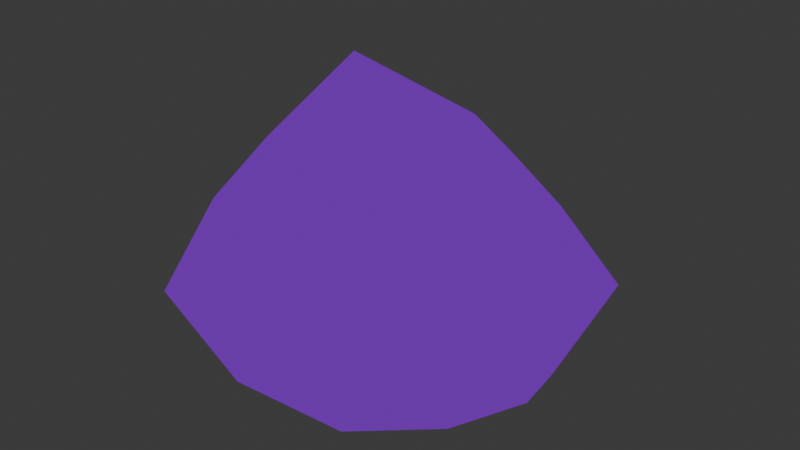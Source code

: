 # Source: rock.blend  (saved by Blender 4.0.36; exported with 4.5.12 LTS)
import bpy
from mathutils import Matrix  # noqa: F401  (used for matrix-valued properties, if any)

bpy.ops.wm.read_factory_settings(use_empty=True)
scene = bpy.context.scene
scene.name = 'Scene'

# ---- collections
col_collection = bpy.data.collections.new('Collection'); scene.collection.children.link(col_collection)

# ---- materials (node trees are filled in below, after node groups)
mat_rock = bpy.data.materials.new('rock')
mat_rock.use_transparent_shadow = False

# ---- material node trees
mat_rock.use_nodes = True; mat_rock.node_tree.nodes.clear()
_N = mat_rock.node_tree.nodes; _L = mat_rock.node_tree.links
n0 = _N.new('ShaderNodeOutputMaterial'); n0.name = 'Material Output'; n0.location = (300, 300)
n1 = _N.new('ShaderNodeEmission'); n1.name = 'Emission'; n1.location = (10, 300)
n1.inputs[0].default_value = (0.1652, 0.01229, 0.4341, 1.0)
_L.new(n1.outputs[0], n0.inputs[0])
n0.is_active_output = True

# ---- world
world_world = bpy.data.worlds.new('World'); scene.world = world_world
world_world.use_nodes = True; world_world.node_tree.nodes.clear()
_N = world_world.node_tree.nodes; _L = world_world.node_tree.links
n0 = _N.new('ShaderNodeOutputWorld'); n0.name = 'World Output'; n0.location = (300, 300)
n1 = _N.new('ShaderNodeBackground'); n1.name = 'Background'; n1.location = (10, 300)
n1.inputs[0].default_value = (0.05088, 0.05088, 0.05088, 1.0)
_L.new(n1.outputs[0], n0.inputs[0])
n0.is_active_output = True
world_world.color = (0.05088, 0.05088, 0.05088)
world_world.use_sun_shadow = False
world_world.sun_shadow_jitter_overblur = 0.0

# ---- meshes
me_icosphere = bpy.data.meshes.new('Icosphere')
me_icosphere.from_pydata([(0.05606, 0.001499, 0.03108), (0.2106, -0.114, 0.05149), (-0.07058, -0.1868, 0.03093), (-0.2183, 0.01009, 0.02563), (-0.03073, 0.2278, 0.08319), (0.2183, 0.1277, 0.07332), (0.1543, -0.1845, 0.2589), (-0.1839, -0.1067, 0.2259), (-0.183, 0.1507, 0.2451), (0.08348, 0.1857, 0.2663), (0.3314, 0.03953, 0.2216), (0.03378, 0.02492, 0.365), (0.009309, -0.1109, 0.002932), (0.1466, -0.06635, 0.002932), (0.1027, -0.1802, 0.03335), (0.24, 0.008821, 0.03333), (0.1544, 0.07447, 0.02354), (-0.07552, 0.005815, 0.002932), (-0.166, -0.1088, 0.01445), (0.01414, 0.1192, 0.02839), (-0.1531, 0.1526, 0.01229), (0.1049, 0.1769, 0.09511), (0.3082, -0.05238, 0.1386), (0.275, 0.1014, 0.1487), (0.008209, -0.2157, 0.1295), (0.2112, -0.1783, 0.1532), (-0.2573, -0.06281, 0.1214), (-0.216, -0.1765, 0.105), (-0.1312, 0.2693, 0.1322), (-0.2897, 0.09032, 0.09731), (0.1732, 0.1863, 0.1798), (0.01136, 0.2243, 0.19), (0.2992, -0.1363, 0.2462), (-0.0656, -0.1629, 0.2244), (-0.1986, 0.008104, 0.272), (-0.05193, 0.1736, 0.2894), (0.2025, 0.1174, 0.252), (0.1236, -0.09773, 0.3252), (0.2106, 0.004254, 0.2874), (-0.071, -0.05368, 0.3458), (-0.09486, 0.07286, 0.3989), (0.0668, 0.12, 0.3373)], [], [(0, 13, 12), (1, 13, 15), (0, 12, 17), (0, 17, 19), (0, 19, 16), (1, 15, 22), (2, 14, 24), (3, 18, 26), (4, 20, 28), (5, 21, 30), (1, 22, 25), (2, 24, 27), (3, 26, 29), (4, 28, 31), (5, 30, 23), (6, 32, 37), (7, 33, 39), (8, 34, 40), (9, 35, 41), (10, 36, 38), (38, 41, 11), (38, 36, 41), (36, 9, 41), (41, 40, 11), (41, 35, 40), (35, 8, 40), (40, 39, 11), (40, 34, 39), (34, 7, 39), (39, 37, 11), (39, 33, 37), (33, 6, 37), (37, 38, 11), (37, 32, 38), (32, 10, 38), (23, 36, 10), (23, 30, 36), (30, 9, 36), (31, 35, 9), (31, 28, 35), (28, 8, 35), (29, 34, 8), (29, 26, 34), (26, 7, 34), (27, 33, 7), (27, 24, 33), (24, 6, 33), (25, 32, 6), (25, 22, 32), (22, 10, 32), (30, 31, 9), (30, 21, 31), (21, 4, 31), (28, 29, 8), (28, 20, 29), (20, 3, 29), (26, 27, 7), (26, 18, 27), (18, 2, 27), (24, 25, 6), (24, 14, 25), (14, 1, 25), (22, 23, 10), (22, 15, 23), (15, 5, 23), (16, 21, 5), (16, 19, 21), (19, 4, 21), (19, 20, 4), (19, 17, 20), (17, 3, 20), (17, 18, 3), (17, 12, 18), (12, 2, 18), (15, 16, 5), (15, 13, 16), (13, 0, 16), (12, 14, 2), (12, 13, 14), (13, 1, 14)])
_uv = me_icosphere.uv_layers.new(name='UVMap')
_uv.uv.foreach_set('vector', [0.1818, 0.0, 0.2273, 0.07873, 0.1364, 0.07873, 0.2727, 0.1575, 0.3182, 0.07873, 0.3636, 0.1575, 0.9091, 0.0, 0.9545, 0.07873, 0.8636, 0.07873, 0.7273, 0.0, 0.7727, 0.07873, 0.6818, 0.07873, 0.5455, 0.0, 0.5909, 0.07873, 0.5, 0.07873, 0.2727, 0.1575, 0.3636, 0.1575, 0.3182, 0.2362, 0.09091, 0.1575, 0.1818, 0.1575, 0.1364, 0.2362, 0.8182, 0.1575, 0.9091, 0.1575, 0.8636, 0.2362, 0.6364, 0.1575, 0.7273, 0.1575, 0.6818, 0.2362, 0.4545, 0.1575, 0.5455, 0.1575, 0.5, 0.2362, 0.2727, 0.1575, 0.3182, 0.2362, 0.2273, 0.2362, 0.09091, 0.1575, 0.1364, 0.2362, 0.04546, 0.2362, 0.8182, 0.1575, 0.8636, 0.2362, 0.7727, 0.2362, 0.6364, 0.1575, 0.6818, 0.2362, 0.5909, 0.2362, 0.4545, 0.1575, 0.5, 0.2362, 0.4091, 0.2362, 0.1818, 0.3149, 0.2727, 0.3149, 0.2273, 0.3937, 0.0, 0.3149, 0.09091, 0.3149, 0.04546, 0.3937, 0.7273, 0.3149, 0.8182, 0.3149, 0.7727, 0.3937, 0.5455, 0.3149, 0.6364, 0.3149, 0.5909, 0.3937, 0.3636, 0.3149, 0.4545, 0.3149, 0.4091, 0.3937, 0.4091, 0.3937, 0.5, 0.3937, 0.4545, 0.4724, 0.4091, 0.3937, 0.4545, 0.3149, 0.5, 0.3937, 0.4545, 0.3149, 0.5455, 0.3149, 0.5, 0.3937, 0.5909, 0.3937, 0.6818, 0.3937, 0.6364, 0.4724, 0.5909, 0.3937, 0.6364, 0.3149, 0.6818, 0.3937, 0.6364, 0.3149, 0.7273, 0.3149, 0.6818, 0.3937, 0.7727, 0.3937, 0.8636, 0.3937, 0.8182, 0.4724, 0.7727, 0.3937, 0.8182, 0.3149, 0.8636, 0.3937, 0.8182, 0.3149, 0.9091, 0.3149, 0.8636, 0.3937, 0.04546, 0.3937, 0.1364, 0.3937, 0.09091, 0.4724, 0.04546, 0.3937, 0.09091, 0.3149, 0.1364, 0.3937, 0.09091, 0.3149, 0.1818, 0.3149, 0.1364, 0.3937, 0.2273, 0.3937, 0.3182, 0.3937, 0.2727, 0.4724, 0.2273, 0.3937, 0.2727, 0.3149, 0.3182, 0.3937, 0.2727, 0.3149, 0.3636, 0.3149, 0.3182, 0.3937, 0.4091, 0.2362, 0.4545, 0.3149, 0.3636, 0.3149, 0.4091, 0.2362, 0.5, 0.2362, 0.4545, 0.3149, 0.5, 0.2362, 0.5455, 0.3149, 0.4545, 0.3149, 0.5909, 0.2362, 0.6364, 0.3149, 0.5455, 0.3149, 0.5909, 0.2362, 0.6818, 0.2362, 0.6364, 0.3149, 0.6818, 0.2362, 0.7273, 0.3149, 0.6364, 0.3149, 0.7727, 0.2362, 0.8182, 0.3149, 0.7273, 0.3149, 0.7727, 0.2362, 0.8636, 0.2362, 0.8182, 0.3149, 0.8636, 0.2362, 0.9091, 0.3149, 0.8182, 0.3149, 0.04546, 0.2362, 0.09091, 0.3149, 0.0, 0.3149, 0.04546, 0.2362, 0.1364, 0.2362, 0.09091, 0.3149, 0.1364, 0.2362, 0.1818, 0.3149, 0.09091, 0.3149, 0.2273, 0.2362, 0.2727, 0.3149, 0.1818, 0.3149, 0.2273, 0.2362, 0.3182, 0.2362, 0.2727, 0.3149, 0.3182, 0.2362, 0.3636, 0.3149, 0.2727, 0.3149, 0.5, 0.2362, 0.5909, 0.2362, 0.5455, 0.3149, 0.5, 0.2362, 0.5455, 0.1575, 0.5909, 0.2362, 0.5455, 0.1575, 0.6364, 0.1575, 0.5909, 0.2362, 0.6818, 0.2362, 0.7727, 0.2362, 0.7273, 0.3149, 0.6818, 0.2362, 0.7273, 0.1575, 0.7727, 0.2362, 0.7273, 0.1575, 0.8182, 0.1575, 0.7727, 0.2362, 0.8636, 0.2362, 0.9545, 0.2362, 0.9091, 0.3149, 0.8636, 0.2362, 0.9091, 0.1575, 0.9545, 0.2362, 0.9091, 0.1575, 1.0, 0.1575, 0.9545, 0.2362, 0.1364, 0.2362, 0.2273, 0.2362, 0.1818, 0.3149, 0.1364, 0.2362, 0.1818, 0.1575, 0.2273, 0.2362, 0.1818, 0.1575, 0.2727, 0.1575, 0.2273, 0.2362, 0.3182, 0.2362, 0.4091, 0.2362, 0.3636, 0.3149, 0.3182, 0.2362, 0.3636, 0.1575, 0.4091, 0.2362, 0.3636, 0.1575, 0.4545, 0.1575, 0.4091, 0.2362, 0.5, 0.07873, 0.5455, 0.1575, 0.4545, 0.1575, 0.5, 0.07873, 0.5909, 0.07873, 0.5455, 0.1575, 0.5909, 0.07873, 0.6364, 0.1575, 0.5455, 0.1575, 0.6818, 0.07873, 0.7273, 0.1575, 0.6364, 0.1575, 0.6818, 0.07873, 0.7727, 0.07873, 0.7273, 0.1575, 0.7727, 0.07873, 0.8182, 0.1575, 0.7273, 0.1575, 0.8636, 0.07873, 0.9091, 0.1575, 0.8182, 0.1575, 0.8636, 0.07873, 0.9545, 0.07873, 0.9091, 0.1575, 0.9545, 0.07873, 1.0, 0.1575, 0.9091, 0.1575, 0.3636, 0.1575, 0.4091, 0.07873, 0.4545, 0.1575, 0.3636, 0.1575, 0.3182, 0.07873, 0.4091, 0.07873, 0.3182, 0.07873, 0.3636, 0.0, 0.4091, 0.07873, 0.1364, 0.07873, 0.1818, 0.1575, 0.09091, 0.1575, 0.1364, 0.07873, 0.2273, 0.07873, 0.1818, 0.1575, 0.2273, 0.07873, 0.2727, 0.1575, 0.1818, 0.1575])
me_icosphere.materials.append(mat_rock)
me_icosphere.update()

# ---- objects
ob_rock = bpy.data.objects.new('Rock', me_icosphere)

# ---- transforms, parenting, visibility, modifiers, constraints
ob_rock.location = (0.0, 0.0, 0.0)

# ---- collection membership
col_collection.objects.link(ob_rock)

# ---- scene / render settings (as saved in the file)
scene.frame_start = 1; scene.frame_end = 250; scene.frame_set(1)
scene.render.engine = 'BLENDER_EEVEE_NEXT'
scene.cycles.sampling_pattern = 'TABULATED_SOBOL'
bpy.context.view_layer.update()

# ---- added for rendering (the .blend has no active camera and no usable light): camera, sun
cam_auto = bpy.data.cameras.new('AutoCamera')
cam_auto.lens = 50.0
cam_auto.sensor_width = 36.0
cam_auto.clip_end = 1000.0
ob_auto_camera = bpy.data.objects.new('AutoCamera', cam_auto)
scene.collection.objects.link(ob_auto_camera)
ob_auto_camera.location = (0.836814, -0.952315, 0.853657)
ob_auto_camera.rotation_euler = (1.09748, -7.21219e-08, 0.694738)
scene.camera = ob_auto_camera
light_auto_sun = bpy.data.lights.new('AutoSun', 'SUN')
light_auto_sun.energy = 3.0
light_auto_sun.angle = 0.0523599
ob_auto_sun = bpy.data.objects.new('AutoSun', light_auto_sun)
scene.collection.objects.link(ob_auto_sun)
ob_auto_sun.rotation_euler = (0.872665, 0.174533, 0.523599)
bpy.context.view_layer.update()

